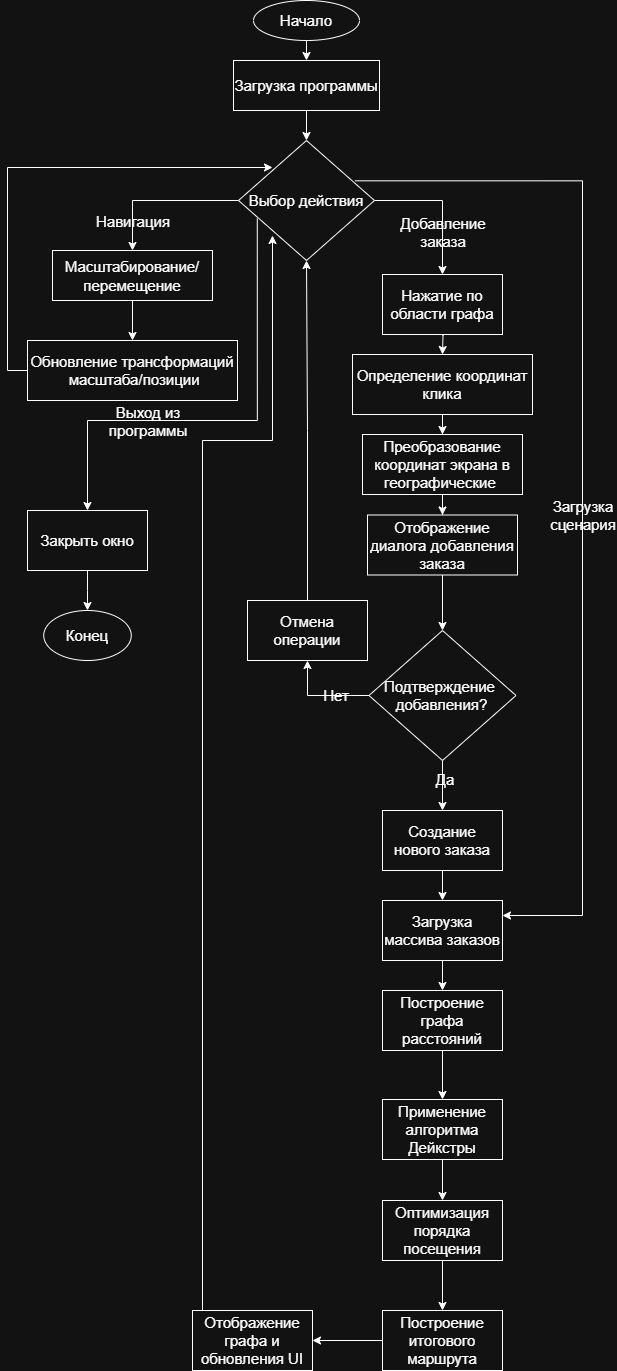

The diagram above was exported from draw.io. Its source (the exported page's mxGraphModel, read from the mxfile embedded in the PNG):
<mxGraphModel dx="2728" dy="1323" grid="1" gridSize="10" guides="1" tooltips="1" connect="1" arrows="1" fold="1" page="1" pageScale="1" pageWidth="827" pageHeight="1169" background="none" math="0" shadow="0" adaptiveColors="simple">
  <root>
    <mxCell id="0" />
    <mxCell id="1" parent="0" />
    <mxCell id="ko_JbBk622A5n3A8yzRa-1" value="Начало" style="ellipse;whiteSpace=wrap;html=1;fontSize=15;fontFamily=Helvetica;labelBackgroundColor=none;labelBorderColor=none;textShadow=0;rounded=0;" vertex="1" parent="1">
      <mxGeometry x="361" y="10" width="106" height="40" as="geometry" />
    </mxCell>
    <mxCell id="ko_JbBk622A5n3A8yzRa-2" value="Загрузка программы" style="rounded=0;whiteSpace=wrap;html=1;fontSize=15;fontFamily=Helvetica;labelBackgroundColor=none;labelBorderColor=none;textShadow=0;" vertex="1" parent="1">
      <mxGeometry x="341" y="70" width="146" height="50" as="geometry" />
    </mxCell>
    <mxCell id="ko_JbBk622A5n3A8yzRa-3" value="" style="endArrow=classic;html=1;rounded=0;entryX=0.5;entryY=0;entryDx=0;entryDy=0;exitX=0.5;exitY=1;exitDx=0;exitDy=0;fontSize=15;fontFamily=Helvetica;labelBackgroundColor=none;labelBorderColor=none;textShadow=0;fontColor=default;" edge="1" parent="1" source="ko_JbBk622A5n3A8yzRa-1" target="ko_JbBk622A5n3A8yzRa-2">
      <mxGeometry width="50" height="50" relative="1" as="geometry">
        <mxPoint x="390" y="330" as="sourcePoint" />
        <mxPoint x="440" y="280" as="targetPoint" />
      </mxGeometry>
    </mxCell>
    <mxCell id="ko_JbBk622A5n3A8yzRa-17" value="" style="edgeStyle=orthogonalEdgeStyle;rounded=0;orthogonalLoop=1;jettySize=auto;html=1;fontSize=15;fontFamily=Helvetica;labelBackgroundColor=none;labelBorderColor=none;textShadow=0;fontColor=default;" edge="1" parent="1" source="ko_JbBk622A5n3A8yzRa-4" target="ko_JbBk622A5n3A8yzRa-16">
      <mxGeometry relative="1" as="geometry" />
    </mxCell>
    <mxCell id="ko_JbBk622A5n3A8yzRa-18" value="Добавление заказа" style="edgeLabel;html=1;align=center;verticalAlign=middle;resizable=0;points=[];fontSize=15;whiteSpace=wrap;fontFamily=Helvetica;labelBackgroundColor=none;labelBorderColor=none;textShadow=0;rounded=0;" vertex="1" connectable="0" parent="ko_JbBk622A5n3A8yzRa-17">
      <mxGeometry x="0.1181" y="-2" relative="1" as="geometry">
        <mxPoint x="2" y="19" as="offset" />
      </mxGeometry>
    </mxCell>
    <mxCell id="ko_JbBk622A5n3A8yzRa-40" style="edgeStyle=orthogonalEdgeStyle;rounded=0;orthogonalLoop=1;jettySize=auto;html=1;entryX=1;entryY=0.25;entryDx=0;entryDy=0;exitX=0.856;exitY=0.336;exitDx=0;exitDy=0;exitPerimeter=0;fontSize=15;fontFamily=Helvetica;labelBackgroundColor=none;labelBorderColor=none;textShadow=0;fontColor=default;" edge="1" parent="1" source="ko_JbBk622A5n3A8yzRa-4" target="ko_JbBk622A5n3A8yzRa-36">
      <mxGeometry relative="1" as="geometry">
        <Array as="points">
          <mxPoint x="690" y="190" />
          <mxPoint x="690" y="925" />
        </Array>
      </mxGeometry>
    </mxCell>
    <mxCell id="ko_JbBk622A5n3A8yzRa-41" value="Загрузка сценария" style="edgeLabel;html=1;align=center;verticalAlign=middle;resizable=0;points=[];fontSize=15;whiteSpace=wrap;fontFamily=Helvetica;labelBackgroundColor=none;labelBorderColor=none;textShadow=0;rounded=0;" vertex="1" connectable="0" parent="ko_JbBk622A5n3A8yzRa-40">
      <mxGeometry x="-0.238" relative="1" as="geometry">
        <mxPoint y="165" as="offset" />
      </mxGeometry>
    </mxCell>
    <mxCell id="ko_JbBk622A5n3A8yzRa-4" value="Выбор действия" style="strokeWidth=1;html=1;shape=mxgraph.flowchart.decision;whiteSpace=wrap;fontSize=15;fontFamily=Helvetica;labelBackgroundColor=none;labelBorderColor=none;textShadow=0;rounded=0;" vertex="1" parent="1">
      <mxGeometry x="346" y="150" width="136" height="120" as="geometry" />
    </mxCell>
    <mxCell id="ko_JbBk622A5n3A8yzRa-5" value="" style="endArrow=classic;html=1;rounded=0;entryX=0.5;entryY=0;entryDx=0;entryDy=0;entryPerimeter=0;exitX=0.5;exitY=1;exitDx=0;exitDy=0;fontSize=15;fontFamily=Helvetica;labelBackgroundColor=none;labelBorderColor=none;textShadow=0;fontColor=default;" edge="1" parent="1" source="ko_JbBk622A5n3A8yzRa-2" target="ko_JbBk622A5n3A8yzRa-4">
      <mxGeometry width="50" height="50" relative="1" as="geometry">
        <mxPoint x="390" y="300" as="sourcePoint" />
        <mxPoint x="440" y="250" as="targetPoint" />
      </mxGeometry>
    </mxCell>
    <mxCell id="ko_JbBk622A5n3A8yzRa-10" style="edgeStyle=orthogonalEdgeStyle;rounded=0;orthogonalLoop=1;jettySize=auto;html=1;exitX=0.5;exitY=1;exitDx=0;exitDy=0;entryX=0.5;entryY=0;entryDx=0;entryDy=0;fontSize=15;fontFamily=Helvetica;labelBackgroundColor=none;labelBorderColor=none;textShadow=0;fontColor=default;" edge="1" parent="1" source="ko_JbBk622A5n3A8yzRa-6" target="ko_JbBk622A5n3A8yzRa-7">
      <mxGeometry relative="1" as="geometry" />
    </mxCell>
    <mxCell id="ko_JbBk622A5n3A8yzRa-8" value="" style="endArrow=classic;html=1;rounded=0;entryX=0.5;entryY=0;entryDx=0;entryDy=0;exitX=0;exitY=0.5;exitDx=0;exitDy=0;exitPerimeter=0;fontSize=15;fontFamily=Helvetica;labelBackgroundColor=none;labelBorderColor=none;textShadow=0;fontColor=default;" edge="1" parent="1" source="ko_JbBk622A5n3A8yzRa-4" target="ko_JbBk622A5n3A8yzRa-6">
      <mxGeometry width="50" height="50" relative="1" as="geometry">
        <mxPoint x="390" y="300" as="sourcePoint" />
        <mxPoint x="440" y="250" as="targetPoint" />
        <Array as="points">
          <mxPoint x="240" y="210" />
        </Array>
      </mxGeometry>
    </mxCell>
    <mxCell id="ko_JbBk622A5n3A8yzRa-26" value="Навигация" style="edgeLabel;html=1;align=center;verticalAlign=middle;resizable=0;points=[];fontSize=15;whiteSpace=wrap;fontFamily=Helvetica;labelBackgroundColor=none;labelBorderColor=none;textShadow=0;rounded=0;" vertex="1" connectable="0" parent="ko_JbBk622A5n3A8yzRa-8">
      <mxGeometry x="-0.3363" y="1" relative="1" as="geometry">
        <mxPoint x="-54" y="19" as="offset" />
      </mxGeometry>
    </mxCell>
    <mxCell id="ko_JbBk622A5n3A8yzRa-11" style="edgeStyle=orthogonalEdgeStyle;rounded=0;orthogonalLoop=1;jettySize=auto;html=1;exitX=0;exitY=0.5;exitDx=0;exitDy=0;entryX=0.25;entryY=0.225;entryDx=0;entryDy=0;entryPerimeter=0;fontSize=15;fontFamily=Helvetica;labelBackgroundColor=none;labelBorderColor=none;textShadow=0;fontColor=default;" edge="1" parent="1" source="ko_JbBk622A5n3A8yzRa-7" target="ko_JbBk622A5n3A8yzRa-4">
      <mxGeometry relative="1" as="geometry">
        <Array as="points">
          <mxPoint x="115" y="380" />
          <mxPoint x="115" y="177" />
        </Array>
      </mxGeometry>
    </mxCell>
    <mxCell id="ko_JbBk622A5n3A8yzRa-20" value="" style="edgeStyle=orthogonalEdgeStyle;rounded=0;orthogonalLoop=1;jettySize=auto;html=1;strokeWidth=1;fontSize=15;fontFamily=Helvetica;labelBackgroundColor=none;labelBorderColor=none;textShadow=0;fontColor=default;" edge="1" parent="1" target="ko_JbBk622A5n3A8yzRa-19">
      <mxGeometry relative="1" as="geometry">
        <mxPoint x="549.9999999999998" y="324" as="sourcePoint" />
      </mxGeometry>
    </mxCell>
    <mxCell id="ko_JbBk622A5n3A8yzRa-16" value="Нажатие по области графа" style="whiteSpace=wrap;html=1;strokeWidth=1;fontSize=15;fontFamily=Helvetica;labelBackgroundColor=none;labelBorderColor=none;textShadow=0;rounded=0;" vertex="1" parent="1">
      <mxGeometry x="490" y="284" width="120" height="60" as="geometry" />
    </mxCell>
    <mxCell id="ko_JbBk622A5n3A8yzRa-22" value="" style="edgeStyle=orthogonalEdgeStyle;rounded=0;orthogonalLoop=1;jettySize=auto;html=1;strokeWidth=1;fontSize=15;fontFamily=Helvetica;labelBackgroundColor=none;labelBorderColor=none;textShadow=0;fontColor=default;" edge="1" parent="1" source="ko_JbBk622A5n3A8yzRa-19" target="ko_JbBk622A5n3A8yzRa-21">
      <mxGeometry relative="1" as="geometry" />
    </mxCell>
    <mxCell id="ko_JbBk622A5n3A8yzRa-19" value="Определение координат клика" style="whiteSpace=wrap;html=1;strokeWidth=1;fontSize=15;fontFamily=Helvetica;labelBackgroundColor=none;labelBorderColor=none;textShadow=0;rounded=0;" vertex="1" parent="1">
      <mxGeometry x="460" y="364" width="180" height="60" as="geometry" />
    </mxCell>
    <mxCell id="ko_JbBk622A5n3A8yzRa-25" value="" style="edgeStyle=orthogonalEdgeStyle;rounded=0;orthogonalLoop=1;jettySize=auto;html=1;strokeWidth=1;fontSize=15;fontFamily=Helvetica;labelBackgroundColor=none;labelBorderColor=none;textShadow=0;fontColor=default;" edge="1" parent="1" source="ko_JbBk622A5n3A8yzRa-21" target="ko_JbBk622A5n3A8yzRa-24">
      <mxGeometry relative="1" as="geometry" />
    </mxCell>
    <mxCell id="ko_JbBk622A5n3A8yzRa-21" value="Преобразование координат экрана в географические&amp;nbsp;" style="whiteSpace=wrap;html=1;strokeWidth=1;fontSize=15;fontFamily=Helvetica;labelBackgroundColor=none;labelBorderColor=none;textShadow=0;rounded=0;" vertex="1" parent="1">
      <mxGeometry x="470" y="444" width="160" height="60" as="geometry" />
    </mxCell>
    <mxCell id="ko_JbBk622A5n3A8yzRa-28" value="" style="edgeStyle=orthogonalEdgeStyle;rounded=0;orthogonalLoop=1;jettySize=auto;html=1;fontSize=15;fontFamily=Helvetica;labelBackgroundColor=none;labelBorderColor=none;textShadow=0;fontColor=default;" edge="1" parent="1" source="ko_JbBk622A5n3A8yzRa-24" target="ko_JbBk622A5n3A8yzRa-27">
      <mxGeometry relative="1" as="geometry" />
    </mxCell>
    <mxCell id="ko_JbBk622A5n3A8yzRa-24" value="Отображение диалога добавления заказа" style="whiteSpace=wrap;html=1;strokeWidth=1;fontSize=15;fontFamily=Helvetica;labelBackgroundColor=none;labelBorderColor=none;textShadow=0;rounded=0;" vertex="1" parent="1">
      <mxGeometry x="475" y="524.5" width="150" height="60" as="geometry" />
    </mxCell>
    <mxCell id="ko_JbBk622A5n3A8yzRa-30" value="" style="edgeStyle=orthogonalEdgeStyle;rounded=0;orthogonalLoop=1;jettySize=auto;html=1;fontSize=15;fontFamily=Helvetica;labelBackgroundColor=none;labelBorderColor=none;textShadow=0;fontColor=default;" edge="1" parent="1" source="ko_JbBk622A5n3A8yzRa-27" target="ko_JbBk622A5n3A8yzRa-29">
      <mxGeometry relative="1" as="geometry">
        <Array as="points">
          <mxPoint x="415" y="705" />
        </Array>
      </mxGeometry>
    </mxCell>
    <mxCell id="ko_JbBk622A5n3A8yzRa-32" value="Нет" style="edgeLabel;html=1;align=center;verticalAlign=middle;resizable=0;points=[];fontSize=15;whiteSpace=wrap;fontFamily=Helvetica;labelBackgroundColor=none;labelBorderColor=none;textShadow=0;rounded=0;" vertex="1" connectable="0" parent="ko_JbBk622A5n3A8yzRa-30">
      <mxGeometry x="-0.3211" y="-2" relative="1" as="geometry">
        <mxPoint y="1" as="offset" />
      </mxGeometry>
    </mxCell>
    <mxCell id="ko_JbBk622A5n3A8yzRa-34" value="" style="edgeStyle=orthogonalEdgeStyle;rounded=0;orthogonalLoop=1;jettySize=auto;html=1;fontSize=15;fontFamily=Helvetica;labelBackgroundColor=none;labelBorderColor=none;textShadow=0;fontColor=default;" edge="1" parent="1" source="ko_JbBk622A5n3A8yzRa-27" target="ko_JbBk622A5n3A8yzRa-33">
      <mxGeometry relative="1" as="geometry" />
    </mxCell>
    <mxCell id="ko_JbBk622A5n3A8yzRa-35" value="Да" style="edgeLabel;html=1;align=center;verticalAlign=middle;resizable=0;points=[];fontSize=15;whiteSpace=wrap;fontFamily=Helvetica;labelBackgroundColor=none;labelBorderColor=none;textShadow=0;rounded=0;" vertex="1" connectable="0" parent="ko_JbBk622A5n3A8yzRa-34">
      <mxGeometry x="-0.2353" y="2" relative="1" as="geometry">
        <mxPoint as="offset" />
      </mxGeometry>
    </mxCell>
    <mxCell id="ko_JbBk622A5n3A8yzRa-27" value="Подтверждение&amp;nbsp;&lt;div&gt;добавления?&lt;/div&gt;" style="rhombus;whiteSpace=wrap;html=1;strokeWidth=1;fontSize=15;fontFamily=Helvetica;labelBackgroundColor=none;labelBorderColor=none;textShadow=0;rounded=0;" vertex="1" parent="1">
      <mxGeometry x="476.5" y="640" width="147" height="130" as="geometry" />
    </mxCell>
    <mxCell id="ko_JbBk622A5n3A8yzRa-31" style="edgeStyle=orthogonalEdgeStyle;rounded=0;orthogonalLoop=1;jettySize=auto;html=1;fontSize=15;fontFamily=Helvetica;labelBackgroundColor=none;labelBorderColor=none;textShadow=0;fontColor=default;" edge="1" parent="1" source="ko_JbBk622A5n3A8yzRa-29" target="ko_JbBk622A5n3A8yzRa-4">
      <mxGeometry relative="1" as="geometry" />
    </mxCell>
    <mxCell id="ko_JbBk622A5n3A8yzRa-29" value="Отмена операции" style="whiteSpace=wrap;html=1;strokeWidth=1;fontSize=15;fontFamily=Helvetica;labelBackgroundColor=none;labelBorderColor=none;textShadow=0;rounded=0;" vertex="1" parent="1">
      <mxGeometry x="355" y="610" width="120" height="60" as="geometry" />
    </mxCell>
    <mxCell id="ko_JbBk622A5n3A8yzRa-37" value="" style="edgeStyle=orthogonalEdgeStyle;rounded=0;orthogonalLoop=1;jettySize=auto;html=1;fontSize=15;fontFamily=Helvetica;labelBackgroundColor=none;labelBorderColor=none;textShadow=0;fontColor=default;" edge="1" parent="1" source="ko_JbBk622A5n3A8yzRa-33" target="ko_JbBk622A5n3A8yzRa-36">
      <mxGeometry relative="1" as="geometry" />
    </mxCell>
    <mxCell id="ko_JbBk622A5n3A8yzRa-33" value="Создание нового заказа" style="whiteSpace=wrap;html=1;strokeWidth=1;fontSize=15;fontFamily=Helvetica;labelBackgroundColor=none;labelBorderColor=none;textShadow=0;rounded=0;" vertex="1" parent="1">
      <mxGeometry x="490" y="820" width="120" height="60" as="geometry" />
    </mxCell>
    <mxCell id="ko_JbBk622A5n3A8yzRa-39" value="" style="edgeStyle=orthogonalEdgeStyle;rounded=0;orthogonalLoop=1;jettySize=auto;html=1;entryX=0.5;entryY=0;entryDx=0;entryDy=0;exitX=0.5;exitY=1;exitDx=0;exitDy=0;fontSize=15;fontFamily=Helvetica;labelBackgroundColor=none;labelBorderColor=none;textShadow=0;fontColor=default;" edge="1" parent="1" source="ko_JbBk622A5n3A8yzRa-36" target="ko_JbBk622A5n3A8yzRa-38">
      <mxGeometry relative="1" as="geometry">
        <mxPoint x="639.4700000000003" y="860" as="sourcePoint" />
        <mxPoint x="636.4700000000003" y="1039" as="targetPoint" />
      </mxGeometry>
    </mxCell>
    <mxCell id="ko_JbBk622A5n3A8yzRa-36" value="Загрузка массива заказов" style="whiteSpace=wrap;html=1;strokeWidth=1;fontSize=15;fontFamily=Helvetica;labelBackgroundColor=none;labelBorderColor=none;textShadow=0;rounded=0;" vertex="1" parent="1">
      <mxGeometry x="490" y="910" width="120" height="60" as="geometry" />
    </mxCell>
    <mxCell id="ko_JbBk622A5n3A8yzRa-43" value="" style="edgeStyle=orthogonalEdgeStyle;rounded=0;orthogonalLoop=1;jettySize=auto;html=1;fontSize=15;fontFamily=Helvetica;labelBackgroundColor=none;labelBorderColor=none;textShadow=0;fontColor=default;" edge="1" parent="1" source="ko_JbBk622A5n3A8yzRa-38" target="ko_JbBk622A5n3A8yzRa-42">
      <mxGeometry relative="1" as="geometry" />
    </mxCell>
    <mxCell id="ko_JbBk622A5n3A8yzRa-38" value="Построение графа расстояний" style="whiteSpace=wrap;html=1;strokeWidth=1;fontSize=15;fontFamily=Helvetica;labelBackgroundColor=none;labelBorderColor=none;textShadow=0;rounded=0;" vertex="1" parent="1">
      <mxGeometry x="490" y="1000" width="120" height="60" as="geometry" />
    </mxCell>
    <mxCell id="ko_JbBk622A5n3A8yzRa-46" value="" style="edgeStyle=orthogonalEdgeStyle;rounded=0;orthogonalLoop=1;jettySize=auto;html=1;fontSize=15;fontFamily=Helvetica;labelBackgroundColor=none;labelBorderColor=none;textShadow=0;fontColor=default;" edge="1" parent="1" source="ko_JbBk622A5n3A8yzRa-42" target="ko_JbBk622A5n3A8yzRa-45">
      <mxGeometry relative="1" as="geometry" />
    </mxCell>
    <mxCell id="ko_JbBk622A5n3A8yzRa-42" value="Применение алгоритма Дейкстры" style="whiteSpace=wrap;html=1;strokeWidth=1;fontSize=15;fontFamily=Helvetica;labelBackgroundColor=none;labelBorderColor=none;textShadow=0;rounded=0;" vertex="1" parent="1">
      <mxGeometry x="490" y="1109" width="120" height="60" as="geometry" />
    </mxCell>
    <mxCell id="ko_JbBk622A5n3A8yzRa-48" value="" style="edgeStyle=orthogonalEdgeStyle;rounded=0;orthogonalLoop=1;jettySize=auto;html=1;fontSize=15;fontFamily=Helvetica;labelBackgroundColor=none;labelBorderColor=none;textShadow=0;fontColor=default;" edge="1" parent="1" source="ko_JbBk622A5n3A8yzRa-45" target="ko_JbBk622A5n3A8yzRa-47">
      <mxGeometry relative="1" as="geometry" />
    </mxCell>
    <mxCell id="ko_JbBk622A5n3A8yzRa-45" value="Оптимизация порядка посещения" style="whiteSpace=wrap;html=1;strokeWidth=1;fontSize=15;fontFamily=Helvetica;labelBackgroundColor=none;labelBorderColor=none;textShadow=0;rounded=0;" vertex="1" parent="1">
      <mxGeometry x="490" y="1210" width="120" height="60" as="geometry" />
    </mxCell>
    <mxCell id="ko_JbBk622A5n3A8yzRa-50" value="" style="edgeStyle=orthogonalEdgeStyle;rounded=0;orthogonalLoop=1;jettySize=auto;html=1;fontSize=15;fontFamily=Helvetica;labelBackgroundColor=none;labelBorderColor=none;textShadow=0;fontColor=default;" edge="1" parent="1" source="ko_JbBk622A5n3A8yzRa-47" target="ko_JbBk622A5n3A8yzRa-49">
      <mxGeometry relative="1" as="geometry" />
    </mxCell>
    <mxCell id="ko_JbBk622A5n3A8yzRa-47" value="Построение итогового маршрута" style="whiteSpace=wrap;html=1;strokeWidth=1;fontSize=15;fontFamily=Helvetica;labelBackgroundColor=none;labelBorderColor=none;textShadow=0;rounded=0;" vertex="1" parent="1">
      <mxGeometry x="490" y="1320" width="120" height="60" as="geometry" />
    </mxCell>
    <mxCell id="ko_JbBk622A5n3A8yzRa-51" style="edgeStyle=orthogonalEdgeStyle;rounded=0;orthogonalLoop=1;jettySize=auto;html=1;fontSize=15;fontFamily=Helvetica;labelBackgroundColor=none;labelBorderColor=none;textShadow=0;fontColor=default;" edge="1" parent="1" source="ko_JbBk622A5n3A8yzRa-49">
      <mxGeometry relative="1" as="geometry">
        <mxPoint x="380" y="245" as="targetPoint" />
        <Array as="points">
          <mxPoint x="310" y="450" />
          <mxPoint x="380" y="450" />
        </Array>
      </mxGeometry>
    </mxCell>
    <mxCell id="ko_JbBk622A5n3A8yzRa-49" value="Отображение графа и обновления UI" style="whiteSpace=wrap;html=1;strokeWidth=1;fontSize=15;fontFamily=Helvetica;labelBackgroundColor=none;labelBorderColor=none;textShadow=0;rounded=0;" vertex="1" parent="1">
      <mxGeometry x="300" y="1320" width="120" height="60" as="geometry" />
    </mxCell>
    <mxCell id="ko_JbBk622A5n3A8yzRa-53" value="" style="edgeStyle=orthogonalEdgeStyle;rounded=0;orthogonalLoop=1;jettySize=auto;html=1;exitX=0.138;exitY=0.65;exitDx=0;exitDy=0;exitPerimeter=0;fontSize=15;fontFamily=Helvetica;labelBackgroundColor=none;labelBorderColor=none;textShadow=0;fontColor=default;" edge="1" parent="1" source="ko_JbBk622A5n3A8yzRa-4" target="ko_JbBk622A5n3A8yzRa-52">
      <mxGeometry relative="1" as="geometry">
        <Array as="points">
          <mxPoint x="365" y="430" />
          <mxPoint x="195" y="430" />
        </Array>
      </mxGeometry>
    </mxCell>
    <mxCell id="ko_JbBk622A5n3A8yzRa-57" value="Выход из программы" style="edgeLabel;html=1;align=center;verticalAlign=middle;resizable=0;points=[];fontSize=15;whiteSpace=wrap;fontFamily=Helvetica;labelBackgroundColor=none;labelBorderColor=none;textShadow=0;rounded=0;" vertex="1" connectable="0" parent="ko_JbBk622A5n3A8yzRa-53">
      <mxGeometry x="0.5008" y="4" relative="1" as="geometry">
        <mxPoint x="35" y="-4" as="offset" />
      </mxGeometry>
    </mxCell>
    <mxCell id="ko_JbBk622A5n3A8yzRa-7" value="&lt;span style=&quot;text-wrap-mode: nowrap;&quot;&gt;Обновление трансформаций&lt;/span&gt;&lt;div&gt;&lt;span style=&quot;text-wrap-mode: nowrap;&quot;&gt;&amp;nbsp;масштаба/позиции&lt;/span&gt;&lt;/div&gt;" style="rounded=0;whiteSpace=wrap;html=1;fontSize=15;fontFamily=Helvetica;labelBackgroundColor=none;labelBorderColor=none;textShadow=0;" vertex="1" parent="1">
      <mxGeometry x="135" y="350" width="210" height="60" as="geometry" />
    </mxCell>
    <mxCell id="ko_JbBk622A5n3A8yzRa-6" value="&lt;div style=&quot;line-height: 19px; white-space: pre;&quot;&gt;&lt;font style=&quot;&quot;&gt;Масштабирование/&lt;/font&gt;&lt;/div&gt;&lt;div style=&quot;line-height: 19px; white-space: pre;&quot;&gt;&lt;font style=&quot;&quot;&gt;перемещение&lt;/font&gt;&lt;/div&gt;" style="rounded=0;whiteSpace=wrap;html=1;fontSize=15;fontFamily=Helvetica;labelBackgroundColor=none;labelBorderColor=none;textShadow=0;" vertex="1" parent="1">
      <mxGeometry x="160" y="260" width="160" height="50" as="geometry" />
    </mxCell>
    <mxCell id="ko_JbBk622A5n3A8yzRa-56" value="" style="edgeStyle=orthogonalEdgeStyle;rounded=0;orthogonalLoop=1;jettySize=auto;html=1;fontSize=15;fontFamily=Helvetica;labelBackgroundColor=none;labelBorderColor=none;textShadow=0;fontColor=default;" edge="1" parent="1" source="ko_JbBk622A5n3A8yzRa-52" target="ko_JbBk622A5n3A8yzRa-55">
      <mxGeometry relative="1" as="geometry" />
    </mxCell>
    <mxCell id="ko_JbBk622A5n3A8yzRa-52" value="Закрыть окно" style="whiteSpace=wrap;html=1;rounded=0;fontSize=15;fontFamily=Helvetica;labelBackgroundColor=none;labelBorderColor=none;textShadow=0;" vertex="1" parent="1">
      <mxGeometry x="135" y="520" width="120" height="60" as="geometry" />
    </mxCell>
    <mxCell id="ko_JbBk622A5n3A8yzRa-55" value="Конец" style="ellipse;whiteSpace=wrap;html=1;rounded=0;fontSize=15;fontFamily=Helvetica;labelBackgroundColor=none;labelBorderColor=none;textShadow=0;" vertex="1" parent="1">
      <mxGeometry x="151.25" y="620" width="87.5" height="50" as="geometry" />
    </mxCell>
  </root>
</mxGraphModel>